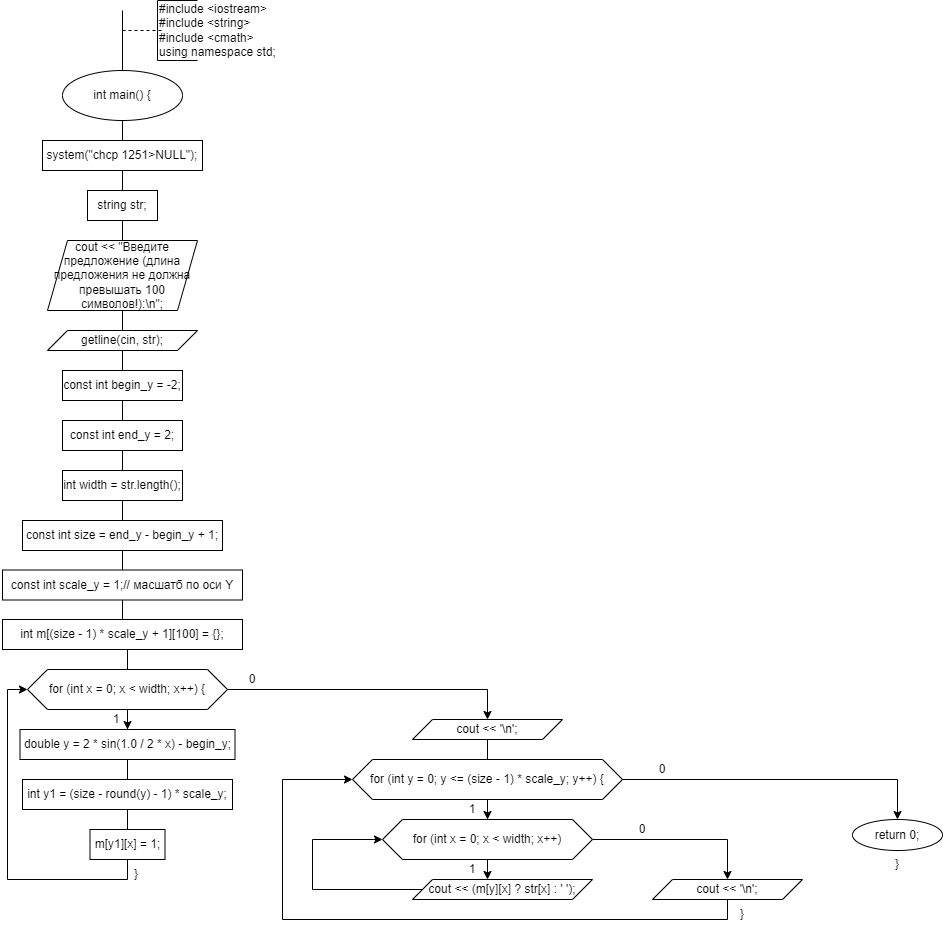

The diagram above was exported from draw.io. Its source (the exported page's mxGraphModel, read from the mxfile embedded in the PNG):
<mxGraphModel dx="1394" dy="835" grid="1" gridSize="10" guides="1" tooltips="1" connect="1" arrows="1" fold="1" page="1" pageScale="1" pageWidth="827" pageHeight="1169" math="0" shadow="0">
  <root>
    <mxCell id="0" />
    <mxCell id="1" parent="0" />
    <mxCell id="SNLq4etCaXg1ELX0ZriY-1" value="" style="endArrow=none;html=1;rounded=0;" edge="1" parent="1">
      <mxGeometry width="50" height="50" relative="1" as="geometry">
        <mxPoint x="400" y="70" as="sourcePoint" />
        <mxPoint x="400" y="10" as="targetPoint" />
      </mxGeometry>
    </mxCell>
    <mxCell id="SNLq4etCaXg1ELX0ZriY-4" value="" style="endArrow=none;dashed=1;html=1;rounded=0;" edge="1" parent="1">
      <mxGeometry width="50" height="50" relative="1" as="geometry">
        <mxPoint x="400" y="30" as="sourcePoint" />
        <mxPoint x="440" y="30" as="targetPoint" />
      </mxGeometry>
    </mxCell>
    <mxCell id="SNLq4etCaXg1ELX0ZriY-5" value="" style="endArrow=none;html=1;rounded=0;" edge="1" parent="1">
      <mxGeometry width="50" height="50" relative="1" as="geometry">
        <mxPoint x="475" y="60" as="sourcePoint" />
        <mxPoint x="475" as="targetPoint" />
        <Array as="points">
          <mxPoint x="455" y="60" />
          <mxPoint x="435" y="60" />
          <mxPoint x="435" y="30" />
          <mxPoint x="435" />
        </Array>
      </mxGeometry>
    </mxCell>
    <mxCell id="SNLq4etCaXg1ELX0ZriY-6" value="int main() {" style="ellipse;whiteSpace=wrap;html=1;" vertex="1" parent="1">
      <mxGeometry x="340" y="70" width="120" height="50" as="geometry" />
    </mxCell>
    <mxCell id="SNLq4etCaXg1ELX0ZriY-7" value="" style="endArrow=none;html=1;rounded=0;entryX=0.5;entryY=1;entryDx=0;entryDy=0;" edge="1" parent="1" target="SNLq4etCaXg1ELX0ZriY-6">
      <mxGeometry width="50" height="50" relative="1" as="geometry">
        <mxPoint x="400" y="140" as="sourcePoint" />
        <mxPoint x="450" y="270" as="targetPoint" />
      </mxGeometry>
    </mxCell>
    <mxCell id="SNLq4etCaXg1ELX0ZriY-8" value="system(&quot;chcp 1251&amp;gt;NULL&quot;);" style="rounded=0;whiteSpace=wrap;html=1;" vertex="1" parent="1">
      <mxGeometry x="320" y="140" width="160" height="30" as="geometry" />
    </mxCell>
    <mxCell id="SNLq4etCaXg1ELX0ZriY-9" value="" style="endArrow=none;html=1;rounded=0;entryX=0.5;entryY=1;entryDx=0;entryDy=0;" edge="1" parent="1" target="SNLq4etCaXg1ELX0ZriY-8">
      <mxGeometry width="50" height="50" relative="1" as="geometry">
        <mxPoint x="400" y="190" as="sourcePoint" />
        <mxPoint x="450" y="270" as="targetPoint" />
      </mxGeometry>
    </mxCell>
    <mxCell id="SNLq4etCaXg1ELX0ZriY-10" value="string str;" style="rounded=0;whiteSpace=wrap;html=1;" vertex="1" parent="1">
      <mxGeometry x="365" y="190" width="70" height="30" as="geometry" />
    </mxCell>
    <mxCell id="SNLq4etCaXg1ELX0ZriY-11" value="" style="endArrow=none;html=1;rounded=0;entryX=0.5;entryY=1;entryDx=0;entryDy=0;" edge="1" parent="1" target="SNLq4etCaXg1ELX0ZriY-10">
      <mxGeometry width="50" height="50" relative="1" as="geometry">
        <mxPoint x="400" y="240" as="sourcePoint" />
        <mxPoint x="450" y="320" as="targetPoint" />
      </mxGeometry>
    </mxCell>
    <mxCell id="SNLq4etCaXg1ELX0ZriY-13" value="cout &amp;lt;&amp;lt; &quot;Введите предложение (длина предложения не должна превышать 100 символов!):\n&quot;;" style="shape=parallelogram;perimeter=parallelogramPerimeter;whiteSpace=wrap;html=1;fixedSize=1;" vertex="1" parent="1">
      <mxGeometry x="325" y="240" width="150" height="70" as="geometry" />
    </mxCell>
    <mxCell id="SNLq4etCaXg1ELX0ZriY-14" value="" style="endArrow=none;html=1;rounded=0;entryX=0.5;entryY=1;entryDx=0;entryDy=0;" edge="1" parent="1">
      <mxGeometry width="50" height="50" relative="1" as="geometry">
        <mxPoint x="400" y="330" as="sourcePoint" />
        <mxPoint x="400" y="310" as="targetPoint" />
      </mxGeometry>
    </mxCell>
    <mxCell id="SNLq4etCaXg1ELX0ZriY-15" value="getline(cin, str);" style="shape=parallelogram;perimeter=parallelogramPerimeter;whiteSpace=wrap;html=1;fixedSize=1;" vertex="1" parent="1">
      <mxGeometry x="325" y="330" width="150" height="20" as="geometry" />
    </mxCell>
    <mxCell id="SNLq4etCaXg1ELX0ZriY-17" value="" style="endArrow=none;html=1;rounded=0;entryX=0.5;entryY=1;entryDx=0;entryDy=0;" edge="1" parent="1">
      <mxGeometry width="50" height="50" relative="1" as="geometry">
        <mxPoint x="400" y="370" as="sourcePoint" />
        <mxPoint x="400" y="350" as="targetPoint" />
      </mxGeometry>
    </mxCell>
    <mxCell id="SNLq4etCaXg1ELX0ZriY-18" value="const int begin_y = -2;" style="rounded=0;whiteSpace=wrap;html=1;" vertex="1" parent="1">
      <mxGeometry x="340" y="370" width="120" height="30" as="geometry" />
    </mxCell>
    <mxCell id="SNLq4etCaXg1ELX0ZriY-19" value="" style="endArrow=none;html=1;rounded=0;entryX=0.5;entryY=1;entryDx=0;entryDy=0;" edge="1" parent="1">
      <mxGeometry width="50" height="50" relative="1" as="geometry">
        <mxPoint x="400" y="420" as="sourcePoint" />
        <mxPoint x="400" y="400" as="targetPoint" />
      </mxGeometry>
    </mxCell>
    <mxCell id="SNLq4etCaXg1ELX0ZriY-20" value="const int end_y = 2;" style="rounded=0;whiteSpace=wrap;html=1;" vertex="1" parent="1">
      <mxGeometry x="340" y="420" width="120" height="30" as="geometry" />
    </mxCell>
    <mxCell id="SNLq4etCaXg1ELX0ZriY-23" value="" style="endArrow=none;html=1;rounded=0;entryX=0.5;entryY=1;entryDx=0;entryDy=0;" edge="1" parent="1">
      <mxGeometry width="50" height="50" relative="1" as="geometry">
        <mxPoint x="400" y="470" as="sourcePoint" />
        <mxPoint x="400" y="450" as="targetPoint" />
      </mxGeometry>
    </mxCell>
    <mxCell id="SNLq4etCaXg1ELX0ZriY-24" value="int width = str.length();" style="rounded=0;whiteSpace=wrap;html=1;" vertex="1" parent="1">
      <mxGeometry x="340" y="470" width="120" height="30" as="geometry" />
    </mxCell>
    <mxCell id="SNLq4etCaXg1ELX0ZriY-25" value="" style="endArrow=none;html=1;rounded=0;entryX=0.5;entryY=1;entryDx=0;entryDy=0;" edge="1" parent="1">
      <mxGeometry width="50" height="50" relative="1" as="geometry">
        <mxPoint x="400" y="520" as="sourcePoint" />
        <mxPoint x="400" y="500" as="targetPoint" />
      </mxGeometry>
    </mxCell>
    <mxCell id="SNLq4etCaXg1ELX0ZriY-26" value="const int size = end_y - begin_y + 1;" style="rounded=0;whiteSpace=wrap;html=1;" vertex="1" parent="1">
      <mxGeometry x="300" y="520" width="200" height="30" as="geometry" />
    </mxCell>
    <mxCell id="SNLq4etCaXg1ELX0ZriY-27" value="" style="endArrow=none;html=1;rounded=0;entryX=0.5;entryY=1;entryDx=0;entryDy=0;" edge="1" parent="1">
      <mxGeometry width="50" height="50" relative="1" as="geometry">
        <mxPoint x="400" y="570" as="sourcePoint" />
        <mxPoint x="400" y="550" as="targetPoint" />
      </mxGeometry>
    </mxCell>
    <mxCell id="SNLq4etCaXg1ELX0ZriY-28" value="const int scale_y = 1;// масшатб по оси Y" style="rounded=0;whiteSpace=wrap;html=1;" vertex="1" parent="1">
      <mxGeometry x="280" y="569.5" width="240" height="30" as="geometry" />
    </mxCell>
    <mxCell id="SNLq4etCaXg1ELX0ZriY-36" style="edgeStyle=orthogonalEdgeStyle;rounded=0;orthogonalLoop=1;jettySize=auto;html=1;exitX=0.5;exitY=1;exitDx=0;exitDy=0;" edge="1" parent="1" source="SNLq4etCaXg1ELX0ZriY-29">
      <mxGeometry relative="1" as="geometry">
        <mxPoint x="405" y="729" as="targetPoint" />
      </mxGeometry>
    </mxCell>
    <mxCell id="SNLq4etCaXg1ELX0ZriY-55" style="edgeStyle=orthogonalEdgeStyle;rounded=0;orthogonalLoop=1;jettySize=auto;html=1;exitX=1;exitY=0.5;exitDx=0;exitDy=0;entryX=0.5;entryY=0;entryDx=0;entryDy=0;" edge="1" parent="1" source="SNLq4etCaXg1ELX0ZriY-29" target="SNLq4etCaXg1ELX0ZriY-45">
      <mxGeometry relative="1" as="geometry">
        <mxPoint x="770" y="689" as="targetPoint" />
        <mxPoint x="465" y="689" as="sourcePoint" />
      </mxGeometry>
    </mxCell>
    <mxCell id="SNLq4etCaXg1ELX0ZriY-29" value="for (int x = 0; x &amp;lt; width; x++) {" style="shape=hexagon;perimeter=hexagonPerimeter2;whiteSpace=wrap;html=1;fixedSize=1;" vertex="1" parent="1">
      <mxGeometry x="305" y="669" width="200" height="40" as="geometry" />
    </mxCell>
    <mxCell id="SNLq4etCaXg1ELX0ZriY-35" value="" style="endArrow=none;html=1;rounded=0;exitX=0.5;exitY=0;exitDx=0;exitDy=0;" edge="1" parent="1" source="SNLq4etCaXg1ELX0ZriY-29">
      <mxGeometry width="50" height="50" relative="1" as="geometry">
        <mxPoint x="405" y="459" as="sourcePoint" />
        <mxPoint x="405" y="649" as="targetPoint" />
      </mxGeometry>
    </mxCell>
    <mxCell id="SNLq4etCaXg1ELX0ZriY-37" value="" style="endArrow=none;html=1;rounded=0;entryX=0.5;entryY=1;entryDx=0;entryDy=0;" edge="1" parent="1">
      <mxGeometry width="50" height="50" relative="1" as="geometry">
        <mxPoint x="405" y="729" as="sourcePoint" />
        <mxPoint x="405" y="709" as="targetPoint" />
      </mxGeometry>
    </mxCell>
    <mxCell id="SNLq4etCaXg1ELX0ZriY-38" value="double y = 2 * sin(1.0 / 2 * x) - begin_y;" style="rounded=0;whiteSpace=wrap;html=1;" vertex="1" parent="1">
      <mxGeometry x="297.5" y="729" width="215" height="30" as="geometry" />
    </mxCell>
    <mxCell id="SNLq4etCaXg1ELX0ZriY-39" value="" style="endArrow=none;html=1;rounded=0;entryX=0.5;entryY=1;entryDx=0;entryDy=0;" edge="1" parent="1">
      <mxGeometry width="50" height="50" relative="1" as="geometry">
        <mxPoint x="405" y="779" as="sourcePoint" />
        <mxPoint x="405" y="759" as="targetPoint" />
      </mxGeometry>
    </mxCell>
    <mxCell id="SNLq4etCaXg1ELX0ZriY-40" value="int y1 = (size - round(y) - 1) * scale_y;" style="rounded=0;whiteSpace=wrap;html=1;" vertex="1" parent="1">
      <mxGeometry x="300" y="779" width="210" height="30" as="geometry" />
    </mxCell>
    <mxCell id="SNLq4etCaXg1ELX0ZriY-41" value="" style="endArrow=none;html=1;rounded=0;entryX=0.5;entryY=1;entryDx=0;entryDy=0;" edge="1" parent="1">
      <mxGeometry width="50" height="50" relative="1" as="geometry">
        <mxPoint x="405" y="829" as="sourcePoint" />
        <mxPoint x="405" y="809" as="targetPoint" />
      </mxGeometry>
    </mxCell>
    <mxCell id="SNLq4etCaXg1ELX0ZriY-43" style="edgeStyle=orthogonalEdgeStyle;rounded=0;orthogonalLoop=1;jettySize=auto;html=1;exitX=0.5;exitY=1;exitDx=0;exitDy=0;entryX=0;entryY=0.5;entryDx=0;entryDy=0;" edge="1" parent="1" source="SNLq4etCaXg1ELX0ZriY-42" target="SNLq4etCaXg1ELX0ZriY-29">
      <mxGeometry relative="1" as="geometry" />
    </mxCell>
    <mxCell id="SNLq4etCaXg1ELX0ZriY-42" value="m[y1][x] = 1;" style="rounded=0;whiteSpace=wrap;html=1;" vertex="1" parent="1">
      <mxGeometry x="367.5" y="829" width="75" height="30" as="geometry" />
    </mxCell>
    <mxCell id="SNLq4etCaXg1ELX0ZriY-45" value="cout &amp;lt;&amp;lt; '\n';" style="shape=parallelogram;perimeter=parallelogramPerimeter;whiteSpace=wrap;html=1;fixedSize=1;" vertex="1" parent="1">
      <mxGeometry x="690" y="719" width="150" height="20" as="geometry" />
    </mxCell>
    <mxCell id="SNLq4etCaXg1ELX0ZriY-50" style="edgeStyle=orthogonalEdgeStyle;rounded=0;orthogonalLoop=1;jettySize=auto;html=1;exitX=0.5;exitY=1;exitDx=0;exitDy=0;" edge="1" parent="1" source="SNLq4etCaXg1ELX0ZriY-47">
      <mxGeometry relative="1" as="geometry">
        <mxPoint x="765" y="819" as="targetPoint" />
      </mxGeometry>
    </mxCell>
    <mxCell id="SNLq4etCaXg1ELX0ZriY-66" style="edgeStyle=orthogonalEdgeStyle;rounded=0;orthogonalLoop=1;jettySize=auto;html=1;exitX=1;exitY=0.5;exitDx=0;exitDy=0;entryX=0.5;entryY=0;entryDx=0;entryDy=0;" edge="1" parent="1" source="SNLq4etCaXg1ELX0ZriY-47" target="SNLq4etCaXg1ELX0ZriY-65">
      <mxGeometry relative="1" as="geometry" />
    </mxCell>
    <mxCell id="SNLq4etCaXg1ELX0ZriY-47" value="for (int y = 0; y &amp;lt;= (size - 1) * scale_y; y++) {" style="shape=hexagon;perimeter=hexagonPerimeter2;whiteSpace=wrap;html=1;fixedSize=1;" vertex="1" parent="1">
      <mxGeometry x="630" y="759" width="270" height="40" as="geometry" />
    </mxCell>
    <mxCell id="SNLq4etCaXg1ELX0ZriY-48" value="" style="endArrow=none;html=1;rounded=0;exitX=0.5;exitY=0;exitDx=0;exitDy=0;" edge="1" parent="1" source="SNLq4etCaXg1ELX0ZriY-47">
      <mxGeometry width="50" height="50" relative="1" as="geometry">
        <mxPoint x="765" y="549" as="sourcePoint" />
        <mxPoint x="765" y="739" as="targetPoint" />
      </mxGeometry>
    </mxCell>
    <mxCell id="SNLq4etCaXg1ELX0ZriY-53" style="edgeStyle=orthogonalEdgeStyle;rounded=0;orthogonalLoop=1;jettySize=auto;html=1;exitX=0.5;exitY=1;exitDx=0;exitDy=0;" edge="1" parent="1" source="SNLq4etCaXg1ELX0ZriY-51">
      <mxGeometry relative="1" as="geometry">
        <mxPoint x="765" y="879" as="targetPoint" />
      </mxGeometry>
    </mxCell>
    <mxCell id="SNLq4etCaXg1ELX0ZriY-63" style="edgeStyle=orthogonalEdgeStyle;rounded=0;orthogonalLoop=1;jettySize=auto;html=1;" edge="1" parent="1" source="SNLq4etCaXg1ELX0ZriY-51" target="SNLq4etCaXg1ELX0ZriY-61">
      <mxGeometry relative="1" as="geometry" />
    </mxCell>
    <mxCell id="SNLq4etCaXg1ELX0ZriY-51" value="&lt;span style=&quot;font-weight: normal;&quot;&gt;for (int x = 0; x &amp;lt; width; x++)&lt;/span&gt;" style="shape=hexagon;perimeter=hexagonPerimeter2;whiteSpace=wrap;html=1;fixedSize=1;fontStyle=1" vertex="1" parent="1">
      <mxGeometry x="660" y="819" width="210" height="40" as="geometry" />
    </mxCell>
    <mxCell id="SNLq4etCaXg1ELX0ZriY-52" value="" style="endArrow=none;html=1;rounded=0;exitX=0.5;exitY=0;exitDx=0;exitDy=0;fontStyle=1" edge="1" parent="1" source="SNLq4etCaXg1ELX0ZriY-51">
      <mxGeometry width="50" height="50" relative="1" as="geometry">
        <mxPoint x="765" y="609" as="sourcePoint" />
        <mxPoint x="765" y="799" as="targetPoint" />
      </mxGeometry>
    </mxCell>
    <mxCell id="SNLq4etCaXg1ELX0ZriY-58" style="edgeStyle=orthogonalEdgeStyle;rounded=0;orthogonalLoop=1;jettySize=auto;html=1;exitX=0;exitY=0.5;exitDx=0;exitDy=0;entryX=0;entryY=0.5;entryDx=0;entryDy=0;" edge="1" parent="1" source="SNLq4etCaXg1ELX0ZriY-56" target="SNLq4etCaXg1ELX0ZriY-51">
      <mxGeometry relative="1" as="geometry">
        <Array as="points">
          <mxPoint x="590" y="889" />
          <mxPoint x="590" y="839" />
        </Array>
      </mxGeometry>
    </mxCell>
    <mxCell id="SNLq4etCaXg1ELX0ZriY-56" value="cout &amp;lt;&amp;lt; (m[y][x] ? str[x] : ' ');" style="shape=parallelogram;perimeter=parallelogramPerimeter;whiteSpace=wrap;html=1;fixedSize=1;" vertex="1" parent="1">
      <mxGeometry x="690" y="879" width="180" height="20" as="geometry" />
    </mxCell>
    <mxCell id="SNLq4etCaXg1ELX0ZriY-64" style="edgeStyle=orthogonalEdgeStyle;rounded=0;orthogonalLoop=1;jettySize=auto;html=1;exitX=0.5;exitY=1;exitDx=0;exitDy=0;entryX=0;entryY=0.5;entryDx=0;entryDy=0;" edge="1" parent="1" source="SNLq4etCaXg1ELX0ZriY-61" target="SNLq4etCaXg1ELX0ZriY-47">
      <mxGeometry relative="1" as="geometry">
        <Array as="points">
          <mxPoint x="1005" y="919" />
          <mxPoint x="560" y="919" />
          <mxPoint x="560" y="779" />
        </Array>
      </mxGeometry>
    </mxCell>
    <mxCell id="SNLq4etCaXg1ELX0ZriY-61" value="cout &amp;lt;&amp;lt; '\n';" style="shape=parallelogram;perimeter=parallelogramPerimeter;whiteSpace=wrap;html=1;fixedSize=1;" vertex="1" parent="1">
      <mxGeometry x="930" y="879" width="150" height="20" as="geometry" />
    </mxCell>
    <mxCell id="SNLq4etCaXg1ELX0ZriY-65" value="return 0;" style="ellipse;whiteSpace=wrap;html=1;" vertex="1" parent="1">
      <mxGeometry x="1130" y="819" width="90" height="31" as="geometry" />
    </mxCell>
    <mxCell id="SNLq4etCaXg1ELX0ZriY-67" value="&lt;div&gt;#include &amp;lt;iostream&amp;gt;&lt;/div&gt;&lt;div&gt;&lt;span style=&quot;background-color: initial;&quot;&gt;#include &amp;lt;string&amp;gt;&lt;/span&gt;&lt;/div&gt;&lt;div&gt;#include &amp;lt;cmath&amp;gt;&lt;/div&gt;&lt;div&gt;using namespace std;&lt;/div&gt;" style="text;html=1;strokeColor=none;fillColor=none;align=left;verticalAlign=middle;whiteSpace=wrap;rounded=0;" vertex="1" parent="1">
      <mxGeometry x="435" width="125" height="60" as="geometry" />
    </mxCell>
    <mxCell id="SNLq4etCaXg1ELX0ZriY-75" value="" style="endArrow=none;html=1;rounded=0;entryX=0.5;entryY=1;entryDx=0;entryDy=0;" edge="1" parent="1">
      <mxGeometry width="50" height="50" relative="1" as="geometry">
        <mxPoint x="400" y="619.5" as="sourcePoint" />
        <mxPoint x="400" y="599.5" as="targetPoint" />
      </mxGeometry>
    </mxCell>
    <mxCell id="SNLq4etCaXg1ELX0ZriY-76" value="int m[(size - 1) * scale_y + 1][100] = {};" style="rounded=0;whiteSpace=wrap;html=1;" vertex="1" parent="1">
      <mxGeometry x="280" y="619" width="240" height="30" as="geometry" />
    </mxCell>
    <mxCell id="SNLq4etCaXg1ELX0ZriY-77" value="}" style="text;html=1;strokeColor=none;fillColor=none;align=center;verticalAlign=middle;whiteSpace=wrap;rounded=0;" vertex="1" parent="1">
      <mxGeometry x="384" y="859" width="60" height="30" as="geometry" />
    </mxCell>
    <mxCell id="SNLq4etCaXg1ELX0ZriY-78" value="}" style="text;html=1;strokeColor=none;fillColor=none;align=center;verticalAlign=middle;whiteSpace=wrap;rounded=0;" vertex="1" parent="1">
      <mxGeometry x="990" y="899" width="60" height="30" as="geometry" />
    </mxCell>
    <mxCell id="SNLq4etCaXg1ELX0ZriY-79" value="}" style="text;html=1;strokeColor=none;fillColor=none;align=center;verticalAlign=middle;whiteSpace=wrap;rounded=0;" vertex="1" parent="1">
      <mxGeometry x="1145" y="849" width="60" height="30" as="geometry" />
    </mxCell>
    <mxCell id="SNLq4etCaXg1ELX0ZriY-80" value="1" style="text;html=1;strokeColor=none;fillColor=none;align=center;verticalAlign=middle;whiteSpace=wrap;rounded=0;" vertex="1" parent="1">
      <mxGeometry x="384" y="709" width="20" height="20" as="geometry" />
    </mxCell>
    <mxCell id="SNLq4etCaXg1ELX0ZriY-82" value="0" style="text;html=1;strokeColor=none;fillColor=none;align=center;verticalAlign=middle;whiteSpace=wrap;rounded=0;" vertex="1" parent="1">
      <mxGeometry x="520" y="669" width="20" height="20" as="geometry" />
    </mxCell>
    <mxCell id="SNLq4etCaXg1ELX0ZriY-83" value="1" style="text;html=1;strokeColor=none;fillColor=none;align=center;verticalAlign=middle;whiteSpace=wrap;rounded=0;" vertex="1" parent="1">
      <mxGeometry x="740" y="799" width="20" height="20" as="geometry" />
    </mxCell>
    <mxCell id="SNLq4etCaXg1ELX0ZriY-84" value="1" style="text;html=1;strokeColor=none;fillColor=none;align=center;verticalAlign=middle;whiteSpace=wrap;rounded=0;" vertex="1" parent="1">
      <mxGeometry x="740" y="859" width="20" height="20" as="geometry" />
    </mxCell>
    <mxCell id="SNLq4etCaXg1ELX0ZriY-85" value="0" style="text;html=1;strokeColor=none;fillColor=none;align=center;verticalAlign=middle;whiteSpace=wrap;rounded=0;" vertex="1" parent="1">
      <mxGeometry x="930" y="759" width="20" height="20" as="geometry" />
    </mxCell>
    <mxCell id="SNLq4etCaXg1ELX0ZriY-86" value="0" style="text;html=1;strokeColor=none;fillColor=none;align=center;verticalAlign=middle;whiteSpace=wrap;rounded=0;" vertex="1" parent="1">
      <mxGeometry x="910" y="819" width="20" height="20" as="geometry" />
    </mxCell>
  </root>
</mxGraphModel>